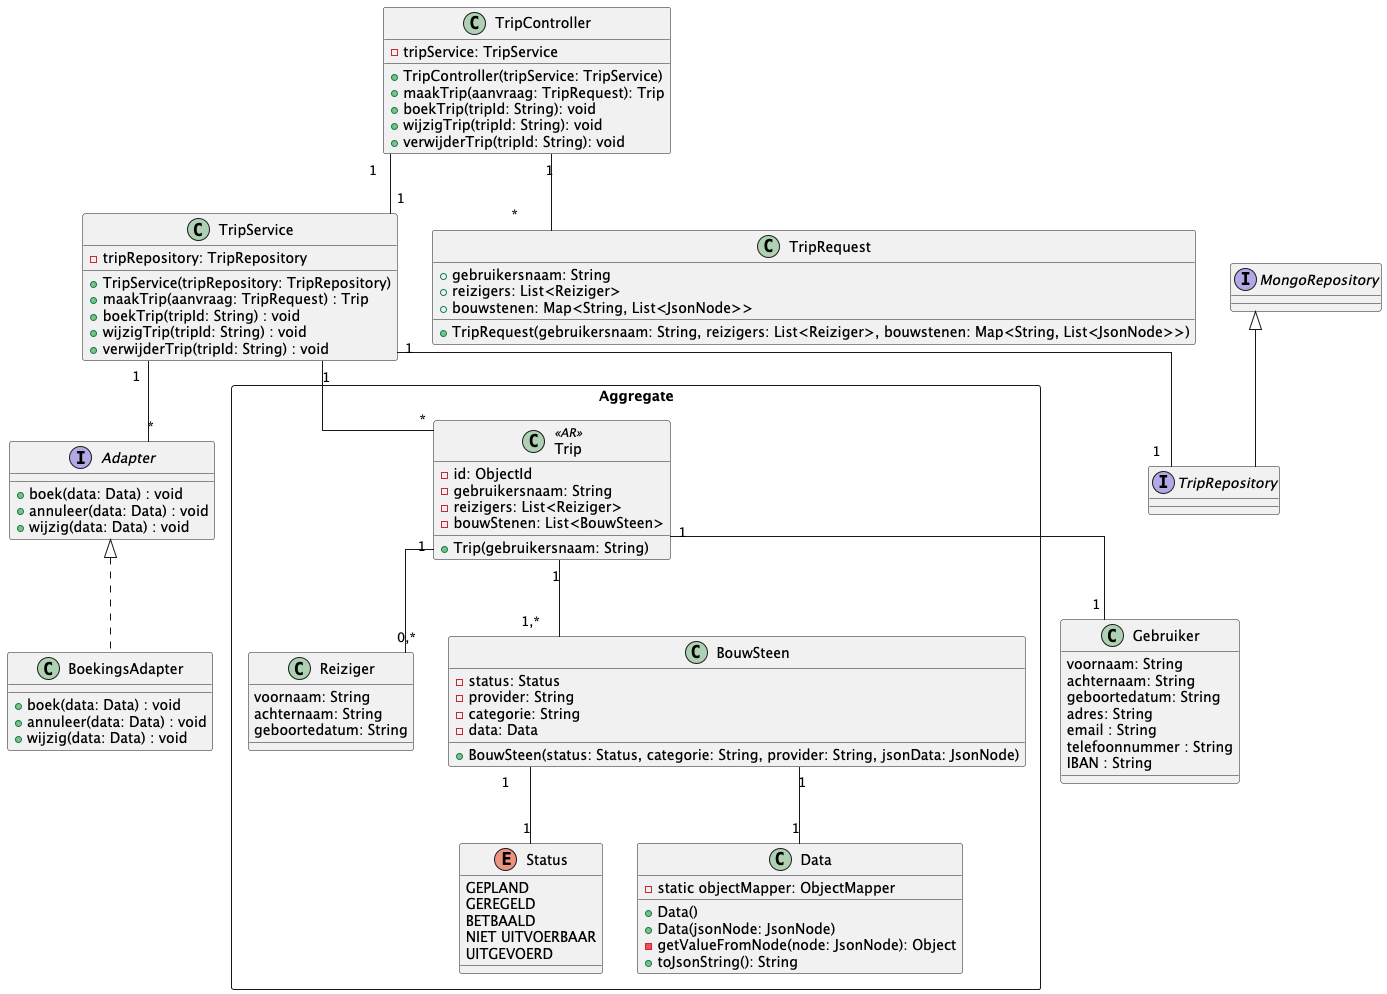

The diagram above was rendered by PlantUML. Its source (embedded in the PNG):
@startuml
'https://plantuml.com/class-diagram
skinparam linetype ortho

class TripController {
    -tripService: TripService
    +TripController(tripService: TripService)
    +maakTrip(aanvraag: TripRequest): Trip
    +boekTrip(tripId: String): void
    +wijzigTrip(tripId: String): void
    +verwijderTrip(tripId: String): void
}

class TripService {
    -tripRepository: TripRepository
    +TripService(tripRepository: TripRepository)
    +maakTrip(aanvraag: TripRequest) : Trip
    +boekTrip(tripId: String) : void
    +wijzigTrip(tripId: String) : void
    +verwijderTrip(tripId: String) : void
}

interface TripRepository extends MongoRepository<Trip, String> {
}

class Gebruiker {
    voornaam: String
    achternaam: String
    geboortedatum: String
    adres: String
    email : String
    telefoonnummer : String
    IBAN : String
}

rectangle "Aggregate" {

class Trip <<AR>> {
    -id: ObjectId
    -gebruikersnaam: String
    -reizigers: List<Reiziger>
    -bouwStenen: List<BouwSteen>
    +Trip(gebruikersnaam: String)
}

class Reiziger {
    voornaam: String
    achternaam: String
    geboortedatum: String
}

class BouwSteen {
    -status: Status
    -provider: String
    -categorie: String
    -data: Data
    +BouwSteen(status: Status, categorie: String, provider: String, jsonData: JsonNode)
}

enum Status {
   GEPLAND
   GEREGELD
   BETBAALD
   NIET UITVOERBAAR
   UITGEVOERD
}

class Data  {
    -static objectMapper: ObjectMapper
    +Data()
    +Data(jsonNode: JsonNode)
    -getValueFromNode(node: JsonNode): Object
    +toJsonString(): String
}

}

interface Adapter {
    +boek(data: Data) : void
    +annuleer(data: Data) : void
    +wijzig(data: Data) : void
}

class BoekingsAdapter implements Adapter {
    +boek(data: Data) : void
    +annuleer(data: Data) : void
    +wijzig(data: Data) : void
}

class TripRequest {
    +gebruikersnaam: String
    +reizigers: List<Reiziger>
    +bouwstenen: Map<String, List<JsonNode>>
    +TripRequest(gebruikersnaam: String, reizigers: List<Reiziger>, bouwstenen: Map<String, List<JsonNode>>)
}

TripController "1" -- "1" TripService
TripService "1" -- "1" TripRepository
TripController "1" -- "*" TripRequest

TripService "1" -- "*" Trip
TripService "1" -- "*" Adapter

BouwSteen "1" -- "1" Data
BouwSteen "1" -- "1" Status
Trip "1" -- "1,*" BouwSteen
Trip "1" -- "0,*" Reiziger
Trip "1" -- "1" Gebruiker

@enduml